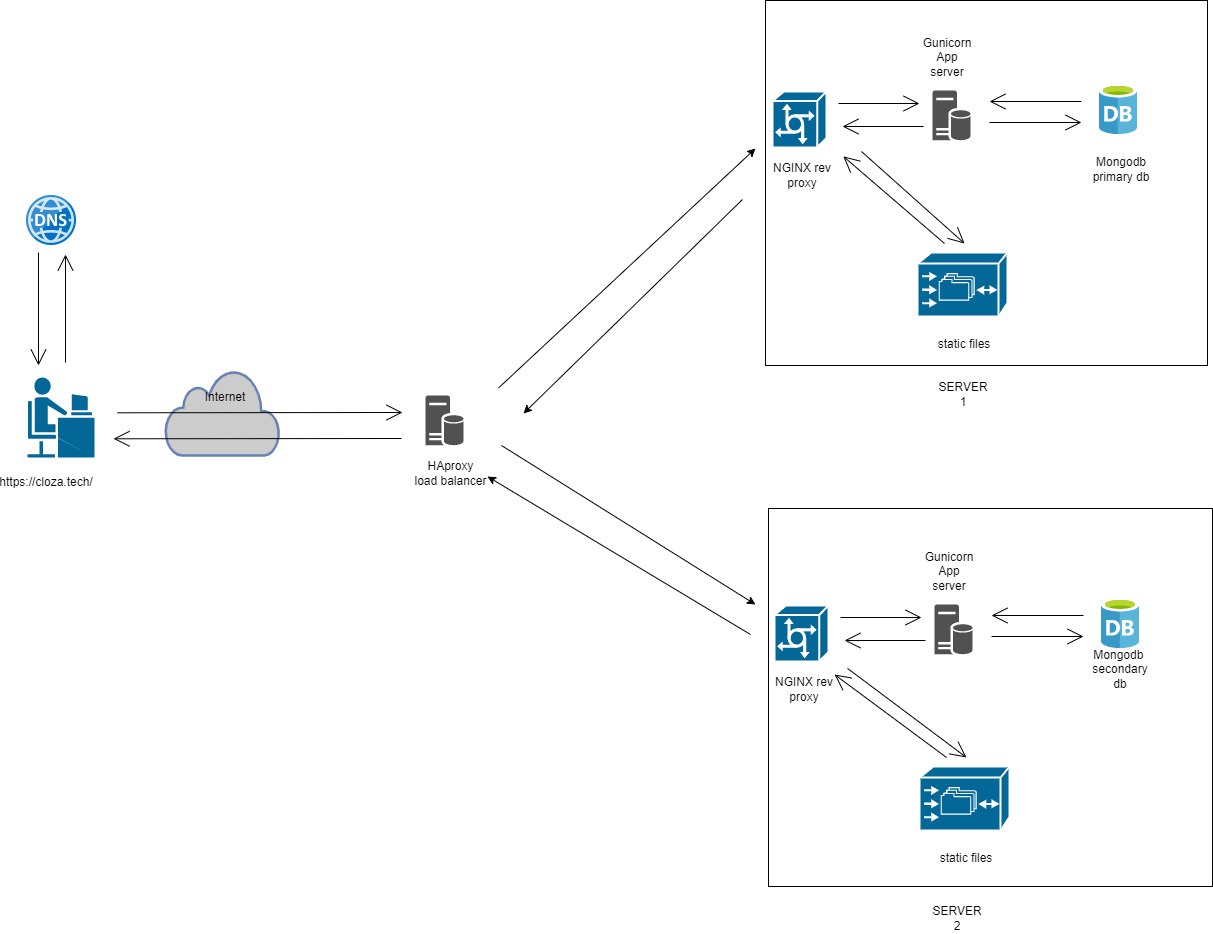

The diagram above was exported from draw.io. Its source (the exported page's mxGraphModel, read from the mxfile embedded in the PNG):
<mxGraphModel dx="1202" dy="439" grid="0" gridSize="10" guides="1" tooltips="1" connect="1" arrows="1" fold="1" page="0" pageScale="1" pageWidth="850" pageHeight="1100" math="0" shadow="0">
  <root>
    <mxCell id="0" />
    <mxCell id="1" parent="0" />
    <mxCell id="o49lJgZGIyLfJc3V-PZd-25" value="" style="rounded=0;whiteSpace=wrap;html=1;" parent="1" vertex="1">
      <mxGeometry x="566" y="760" width="444" height="378" as="geometry" />
    </mxCell>
    <mxCell id="o49lJgZGIyLfJc3V-PZd-24" value="" style="rounded=0;whiteSpace=wrap;html=1;" parent="1" vertex="1">
      <mxGeometry x="563" y="252" width="442" height="365" as="geometry" />
    </mxCell>
    <mxCell id="6v9fvIu1M_p9r53Do2dU-2" value="" style="sketch=0;aspect=fixed;html=1;points=[];align=center;image;fontSize=12;image=img/lib/mscae/Database_General.svg;hachureGap=4;" parent="1" vertex="1">
      <mxGeometry x="897" y="336" width="38" height="50" as="geometry" />
    </mxCell>
    <mxCell id="6v9fvIu1M_p9r53Do2dU-4" value="" style="sketch=0;pointerEvents=1;shadow=0;dashed=0;html=1;strokeColor=none;labelPosition=center;verticalLabelPosition=bottom;verticalAlign=top;align=center;fillColor=#515151;shape=mxgraph.mscae.enterprise.database_server;hachureGap=4;" parent="1" vertex="1">
      <mxGeometry x="730" y="342" width="38" height="50" as="geometry" />
    </mxCell>
    <mxCell id="6v9fvIu1M_p9r53Do2dU-5" value="" style="sketch=0;aspect=fixed;html=1;points=[];align=center;image;fontSize=12;image=img/lib/mscae/DNS.svg;hachureGap=4;" parent="1" vertex="1">
      <mxGeometry x="-176" y="447" width="50" height="50" as="geometry" />
    </mxCell>
    <mxCell id="6v9fvIu1M_p9r53Do2dU-7" value="" style="shape=mxgraph.cisco.people.androgenous_person;sketch=0;html=1;pointerEvents=1;dashed=0;fillColor=#036897;strokeColor=#ffffff;strokeWidth=2;verticalLabelPosition=bottom;verticalAlign=top;align=center;outlineConnect=0;hachureGap=4;" parent="1" vertex="1">
      <mxGeometry x="-176" y="628" width="69" height="82" as="geometry" />
    </mxCell>
    <mxCell id="6v9fvIu1M_p9r53Do2dU-8" value="" style="shape=mxgraph.cisco.servers.communications_server;sketch=0;html=1;pointerEvents=1;dashed=0;fillColor=#036897;strokeColor=#ffffff;strokeWidth=2;verticalLabelPosition=bottom;verticalAlign=top;align=center;outlineConnect=0;hachureGap=4;" parent="1" vertex="1">
      <mxGeometry x="570" y="343" width="54" height="56" as="geometry" />
    </mxCell>
    <mxCell id="6v9fvIu1M_p9r53Do2dU-27" value="" style="shape=mxgraph.cisco.storage.cisco_file_engine;sketch=0;html=1;pointerEvents=1;dashed=0;fillColor=#036897;strokeColor=#ffffff;strokeWidth=2;verticalLabelPosition=bottom;verticalAlign=top;align=center;outlineConnect=0;hachureGap=4;" parent="1" vertex="1">
      <mxGeometry x="715" y="504" width="90" height="64" as="geometry" />
    </mxCell>
    <mxCell id="6v9fvIu1M_p9r53Do2dU-31" value="" style="edgeStyle=none;orthogonalLoop=1;jettySize=auto;html=1;rounded=0;endArrow=open;startSize=14;endSize=14;sourcePerimeterSpacing=8;targetPerimeterSpacing=8;curved=1;" parent="1" edge="1">
      <mxGeometry width="120" relative="1" as="geometry">
        <mxPoint x="-164" y="504" as="sourcePoint" />
        <mxPoint x="-164" y="617" as="targetPoint" />
        <Array as="points" />
      </mxGeometry>
    </mxCell>
    <mxCell id="6v9fvIu1M_p9r53Do2dU-32" value="" style="edgeStyle=none;orthogonalLoop=1;jettySize=auto;html=1;rounded=0;endArrow=open;startSize=14;endSize=14;sourcePerimeterSpacing=8;targetPerimeterSpacing=8;curved=1;" parent="1" edge="1">
      <mxGeometry width="120" relative="1" as="geometry">
        <mxPoint x="-137" y="614" as="sourcePoint" />
        <mxPoint x="-137" y="506" as="targetPoint" />
        <Array as="points" />
      </mxGeometry>
    </mxCell>
    <mxCell id="6v9fvIu1M_p9r53Do2dU-33" value="" style="html=1;outlineConnect=0;fillColor=#CCCCCC;strokeColor=#6881B3;gradientColor=none;gradientDirection=north;strokeWidth=2;shape=mxgraph.networks.cloud;fontColor=#ffffff;hachureGap=4;" parent="1" vertex="1">
      <mxGeometry x="-37" y="621" width="114" height="86" as="geometry" />
    </mxCell>
    <mxCell id="6v9fvIu1M_p9r53Do2dU-34" value="" style="edgeStyle=none;orthogonalLoop=1;jettySize=auto;html=1;rounded=0;endArrow=open;startSize=14;endSize=14;sourcePerimeterSpacing=8;targetPerimeterSpacing=8;curved=1;" parent="1" edge="1">
      <mxGeometry width="120" relative="1" as="geometry">
        <mxPoint x="-85" y="664.29" as="sourcePoint" />
        <mxPoint x="200" y="664" as="targetPoint" />
        <Array as="points" />
      </mxGeometry>
    </mxCell>
    <mxCell id="6v9fvIu1M_p9r53Do2dU-35" value="" style="edgeStyle=none;orthogonalLoop=1;jettySize=auto;html=1;rounded=0;endArrow=open;startSize=14;endSize=14;sourcePerimeterSpacing=8;targetPerimeterSpacing=8;curved=1;" parent="1" edge="1">
      <mxGeometry width="120" relative="1" as="geometry">
        <mxPoint x="199" y="690" as="sourcePoint" />
        <mxPoint x="-89" y="690.29" as="targetPoint" />
        <Array as="points" />
      </mxGeometry>
    </mxCell>
    <mxCell id="6v9fvIu1M_p9r53Do2dU-49" value="" style="edgeStyle=none;orthogonalLoop=1;jettySize=auto;html=1;rounded=0;endArrow=open;startSize=14;endSize=14;sourcePerimeterSpacing=8;targetPerimeterSpacing=8;curved=1;" parent="1" edge="1">
      <mxGeometry width="120" relative="1" as="geometry">
        <mxPoint x="636" y="355" as="sourcePoint" />
        <mxPoint x="717" y="355" as="targetPoint" />
        <Array as="points" />
      </mxGeometry>
    </mxCell>
    <mxCell id="6v9fvIu1M_p9r53Do2dU-50" value="" style="edgeStyle=none;orthogonalLoop=1;jettySize=auto;html=1;rounded=0;endArrow=open;startSize=14;endSize=14;sourcePerimeterSpacing=8;targetPerimeterSpacing=8;curved=1;" parent="1" edge="1">
      <mxGeometry width="120" relative="1" as="geometry">
        <mxPoint x="721" y="378" as="sourcePoint" />
        <mxPoint x="640" y="378" as="targetPoint" />
        <Array as="points" />
      </mxGeometry>
    </mxCell>
    <mxCell id="6v9fvIu1M_p9r53Do2dU-51" value="" style="edgeStyle=none;orthogonalLoop=1;jettySize=auto;html=1;rounded=0;endArrow=open;startSize=14;endSize=14;sourcePerimeterSpacing=8;targetPerimeterSpacing=8;curved=1;entryX=0.176;entryY=0.427;entryDx=0;entryDy=0;entryPerimeter=0;" parent="1" target="o49lJgZGIyLfJc3V-PZd-24" edge="1">
      <mxGeometry width="120" relative="1" as="geometry">
        <mxPoint x="742" y="495" as="sourcePoint" />
        <mxPoint x="742" y="403" as="targetPoint" />
        <Array as="points" />
      </mxGeometry>
    </mxCell>
    <mxCell id="6v9fvIu1M_p9r53Do2dU-54" value="" style="edgeStyle=none;orthogonalLoop=1;jettySize=auto;html=1;rounded=0;endArrow=open;startSize=14;endSize=14;sourcePerimeterSpacing=8;targetPerimeterSpacing=8;curved=1;" parent="1" edge="1">
      <mxGeometry width="120" relative="1" as="geometry">
        <mxPoint x="659" y="403" as="sourcePoint" />
        <mxPoint x="762" y="495" as="targetPoint" />
        <Array as="points" />
      </mxGeometry>
    </mxCell>
    <mxCell id="6v9fvIu1M_p9r53Do2dU-55" value="" style="edgeStyle=none;orthogonalLoop=1;jettySize=auto;html=1;rounded=0;endArrow=open;startSize=14;endSize=14;sourcePerimeterSpacing=8;targetPerimeterSpacing=8;curved=1;" parent="1" edge="1">
      <mxGeometry width="120" relative="1" as="geometry">
        <mxPoint x="879" y="353" as="sourcePoint" />
        <mxPoint x="787" y="353" as="targetPoint" />
        <Array as="points" />
      </mxGeometry>
    </mxCell>
    <mxCell id="6v9fvIu1M_p9r53Do2dU-56" value="" style="edgeStyle=none;orthogonalLoop=1;jettySize=auto;html=1;rounded=0;endArrow=open;startSize=14;endSize=14;sourcePerimeterSpacing=8;targetPerimeterSpacing=8;curved=1;" parent="1" edge="1">
      <mxGeometry width="120" relative="1" as="geometry">
        <mxPoint x="787" y="374" as="sourcePoint" />
        <mxPoint x="879" y="374" as="targetPoint" />
        <Array as="points" />
      </mxGeometry>
    </mxCell>
    <mxCell id="6v9fvIu1M_p9r53Do2dU-64" value="NGINX rev&lt;br&gt;proxy" style="text;strokeColor=none;fillColor=none;html=1;align=center;verticalAlign=middle;whiteSpace=wrap;rounded=0;hachureGap=4;" parent="1" vertex="1">
      <mxGeometry x="570" y="412" width="60" height="30" as="geometry" />
    </mxCell>
    <mxCell id="6v9fvIu1M_p9r53Do2dU-65" value="Gunicorn App server" style="text;strokeColor=none;fillColor=none;html=1;align=center;verticalAlign=middle;whiteSpace=wrap;rounded=0;hachureGap=4;" parent="1" vertex="1">
      <mxGeometry x="715" y="294" width="60" height="30" as="geometry" />
    </mxCell>
    <mxCell id="6v9fvIu1M_p9r53Do2dU-66" value="Mongodb&lt;br&gt;primary db" style="text;strokeColor=none;fillColor=none;html=1;align=center;verticalAlign=middle;whiteSpace=wrap;rounded=0;hachureGap=4;" parent="1" vertex="1">
      <mxGeometry x="888.5" y="406" width="60" height="30" as="geometry" />
    </mxCell>
    <mxCell id="6v9fvIu1M_p9r53Do2dU-67" value="static files" style="text;strokeColor=none;fillColor=none;html=1;align=center;verticalAlign=middle;whiteSpace=wrap;rounded=0;hachureGap=4;" parent="1" vertex="1">
      <mxGeometry x="732" y="581" width="60" height="30" as="geometry" />
    </mxCell>
    <mxCell id="6v9fvIu1M_p9r53Do2dU-69" value="SERVER&lt;br&gt;1" style="text;strokeColor=none;fillColor=none;html=1;align=center;verticalAlign=middle;whiteSpace=wrap;rounded=0;hachureGap=4;" parent="1" vertex="1">
      <mxGeometry x="731" y="631" width="60" height="30" as="geometry" />
    </mxCell>
    <mxCell id="o49lJgZGIyLfJc3V-PZd-1" value="" style="sketch=0;aspect=fixed;html=1;points=[];align=center;image;fontSize=12;image=img/lib/mscae/Database_General.svg;hachureGap=4;" parent="1" vertex="1">
      <mxGeometry x="899" y="850" width="38" height="50" as="geometry" />
    </mxCell>
    <mxCell id="o49lJgZGIyLfJc3V-PZd-2" value="" style="sketch=0;pointerEvents=1;shadow=0;dashed=0;html=1;strokeColor=none;labelPosition=center;verticalLabelPosition=bottom;verticalAlign=top;align=center;fillColor=#515151;shape=mxgraph.mscae.enterprise.database_server;hachureGap=4;" parent="1" vertex="1">
      <mxGeometry x="732" y="856" width="38" height="50" as="geometry" />
    </mxCell>
    <mxCell id="o49lJgZGIyLfJc3V-PZd-3" value="" style="shape=mxgraph.cisco.servers.communications_server;sketch=0;html=1;pointerEvents=1;dashed=0;fillColor=#036897;strokeColor=#ffffff;strokeWidth=2;verticalLabelPosition=bottom;verticalAlign=top;align=center;outlineConnect=0;hachureGap=4;" parent="1" vertex="1">
      <mxGeometry x="572" y="857" width="54" height="56" as="geometry" />
    </mxCell>
    <mxCell id="o49lJgZGIyLfJc3V-PZd-4" value="" style="shape=mxgraph.cisco.storage.cisco_file_engine;sketch=0;html=1;pointerEvents=1;dashed=0;fillColor=#036897;strokeColor=#ffffff;strokeWidth=2;verticalLabelPosition=bottom;verticalAlign=top;align=center;outlineConnect=0;hachureGap=4;" parent="1" vertex="1">
      <mxGeometry x="717" y="1018" width="90" height="64" as="geometry" />
    </mxCell>
    <mxCell id="o49lJgZGIyLfJc3V-PZd-5" value="" style="edgeStyle=none;orthogonalLoop=1;jettySize=auto;html=1;rounded=0;endArrow=open;startSize=14;endSize=14;sourcePerimeterSpacing=8;targetPerimeterSpacing=8;curved=1;" parent="1" edge="1">
      <mxGeometry width="120" relative="1" as="geometry">
        <mxPoint x="638" y="869" as="sourcePoint" />
        <mxPoint x="719" y="869" as="targetPoint" />
        <Array as="points" />
      </mxGeometry>
    </mxCell>
    <mxCell id="o49lJgZGIyLfJc3V-PZd-6" value="" style="edgeStyle=none;orthogonalLoop=1;jettySize=auto;html=1;rounded=0;endArrow=open;startSize=14;endSize=14;sourcePerimeterSpacing=8;targetPerimeterSpacing=8;curved=1;" parent="1" edge="1">
      <mxGeometry width="120" relative="1" as="geometry">
        <mxPoint x="723" y="892" as="sourcePoint" />
        <mxPoint x="642" y="892" as="targetPoint" />
        <Array as="points" />
      </mxGeometry>
    </mxCell>
    <mxCell id="o49lJgZGIyLfJc3V-PZd-7" value="" style="edgeStyle=none;orthogonalLoop=1;jettySize=auto;html=1;rounded=0;endArrow=open;startSize=14;endSize=14;sourcePerimeterSpacing=8;targetPerimeterSpacing=8;curved=1;entryX=1;entryY=0;entryDx=0;entryDy=0;" parent="1" target="o49lJgZGIyLfJc3V-PZd-11" edge="1">
      <mxGeometry width="120" relative="1" as="geometry">
        <mxPoint x="744" y="1009" as="sourcePoint" />
        <mxPoint x="744" y="917" as="targetPoint" />
        <Array as="points" />
      </mxGeometry>
    </mxCell>
    <mxCell id="o49lJgZGIyLfJc3V-PZd-8" value="" style="edgeStyle=none;orthogonalLoop=1;jettySize=auto;html=1;rounded=0;endArrow=open;startSize=14;endSize=14;sourcePerimeterSpacing=8;targetPerimeterSpacing=8;curved=1;exitX=0.178;exitY=0.423;exitDx=0;exitDy=0;exitPerimeter=0;" parent="1" source="o49lJgZGIyLfJc3V-PZd-25" edge="1">
      <mxGeometry width="120" relative="1" as="geometry">
        <mxPoint x="764" y="917" as="sourcePoint" />
        <mxPoint x="764" y="1009" as="targetPoint" />
        <Array as="points" />
      </mxGeometry>
    </mxCell>
    <mxCell id="o49lJgZGIyLfJc3V-PZd-9" value="" style="edgeStyle=none;orthogonalLoop=1;jettySize=auto;html=1;rounded=0;endArrow=open;startSize=14;endSize=14;sourcePerimeterSpacing=8;targetPerimeterSpacing=8;curved=1;" parent="1" edge="1">
      <mxGeometry width="120" relative="1" as="geometry">
        <mxPoint x="881" y="867" as="sourcePoint" />
        <mxPoint x="789" y="867" as="targetPoint" />
        <Array as="points" />
      </mxGeometry>
    </mxCell>
    <mxCell id="o49lJgZGIyLfJc3V-PZd-10" value="" style="edgeStyle=none;orthogonalLoop=1;jettySize=auto;html=1;rounded=0;endArrow=open;startSize=14;endSize=14;sourcePerimeterSpacing=8;targetPerimeterSpacing=8;curved=1;" parent="1" edge="1">
      <mxGeometry width="120" relative="1" as="geometry">
        <mxPoint x="789" y="888" as="sourcePoint" />
        <mxPoint x="881" y="888" as="targetPoint" />
        <Array as="points" />
      </mxGeometry>
    </mxCell>
    <mxCell id="o49lJgZGIyLfJc3V-PZd-11" value="NGINX rev proxy" style="text;strokeColor=none;fillColor=none;html=1;align=center;verticalAlign=middle;whiteSpace=wrap;rounded=0;hachureGap=4;" parent="1" vertex="1">
      <mxGeometry x="572" y="926" width="60" height="30" as="geometry" />
    </mxCell>
    <mxCell id="o49lJgZGIyLfJc3V-PZd-12" value="Gunicorn&lt;br&gt;App server" style="text;strokeColor=none;fillColor=none;html=1;align=center;verticalAlign=middle;whiteSpace=wrap;rounded=0;hachureGap=4;" parent="1" vertex="1">
      <mxGeometry x="717" y="808" width="60" height="30" as="geometry" />
    </mxCell>
    <mxCell id="o49lJgZGIyLfJc3V-PZd-13" value="Mongodb&amp;nbsp;&lt;br&gt;secondary db" style="text;strokeColor=none;fillColor=none;html=1;align=center;verticalAlign=middle;whiteSpace=wrap;rounded=0;hachureGap=4;" parent="1" vertex="1">
      <mxGeometry x="888" y="906" width="60" height="30" as="geometry" />
    </mxCell>
    <mxCell id="o49lJgZGIyLfJc3V-PZd-14" value="static files" style="text;strokeColor=none;fillColor=none;html=1;align=center;verticalAlign=middle;whiteSpace=wrap;rounded=0;hachureGap=4;" parent="1" vertex="1">
      <mxGeometry x="734" y="1095" width="60" height="30" as="geometry" />
    </mxCell>
    <mxCell id="o49lJgZGIyLfJc3V-PZd-16" value="SERVER 2" style="text;strokeColor=none;fillColor=none;html=1;align=center;verticalAlign=middle;whiteSpace=wrap;rounded=0;hachureGap=4;" parent="1" vertex="1">
      <mxGeometry x="724.5" y="1155" width="60" height="30" as="geometry" />
    </mxCell>
    <mxCell id="o49lJgZGIyLfJc3V-PZd-17" value="" style="sketch=0;pointerEvents=1;shadow=0;dashed=0;html=1;strokeColor=none;labelPosition=center;verticalLabelPosition=bottom;verticalAlign=top;align=center;fillColor=#515151;shape=mxgraph.mscae.enterprise.database_server;hachureGap=4;" parent="1" vertex="1">
      <mxGeometry x="223" y="647" width="38" height="50" as="geometry" />
    </mxCell>
    <mxCell id="o49lJgZGIyLfJc3V-PZd-19" value="HAproxy &lt;br&gt;load balancer" style="text;html=1;resizable=0;autosize=1;align=center;verticalAlign=middle;points=[];fillColor=none;strokeColor=none;rounded=0;" parent="1" vertex="1">
      <mxGeometry x="203" y="704" width="90" height="41" as="geometry" />
    </mxCell>
    <mxCell id="o49lJgZGIyLfJc3V-PZd-20" value="" style="endArrow=classic;html=1;rounded=0;" parent="1" edge="1">
      <mxGeometry width="50" height="50" relative="1" as="geometry">
        <mxPoint x="296" y="639.5" as="sourcePoint" />
        <mxPoint x="553" y="400" as="targetPoint" />
      </mxGeometry>
    </mxCell>
    <mxCell id="o49lJgZGIyLfJc3V-PZd-21" value="" style="endArrow=classic;html=1;rounded=0;" parent="1" edge="1">
      <mxGeometry width="50" height="50" relative="1" as="geometry">
        <mxPoint x="540" y="451" as="sourcePoint" />
        <mxPoint x="321" y="665" as="targetPoint" />
      </mxGeometry>
    </mxCell>
    <mxCell id="o49lJgZGIyLfJc3V-PZd-22" value="" style="endArrow=classic;html=1;rounded=0;" parent="1" edge="1">
      <mxGeometry width="50" height="50" relative="1" as="geometry">
        <mxPoint x="548" y="886" as="sourcePoint" />
        <mxPoint x="285" y="728" as="targetPoint" />
      </mxGeometry>
    </mxCell>
    <mxCell id="o49lJgZGIyLfJc3V-PZd-23" value="" style="endArrow=classic;html=1;rounded=0;" parent="1" edge="1">
      <mxGeometry width="50" height="50" relative="1" as="geometry">
        <mxPoint x="299" y="697" as="sourcePoint" />
        <mxPoint x="553" y="856" as="targetPoint" />
      </mxGeometry>
    </mxCell>
    <mxCell id="LHCJldsHaT-g4TMAPdqP-2" value="https://cloza.tech/" style="text;html=1;strokeColor=none;fillColor=none;align=center;verticalAlign=middle;whiteSpace=wrap;rounded=0;" parent="1" vertex="1">
      <mxGeometry x="-186" y="719" width="60" height="30" as="geometry" />
    </mxCell>
    <mxCell id="LHCJldsHaT-g4TMAPdqP-3" value="Internet" style="text;html=1;strokeColor=none;fillColor=none;align=center;verticalAlign=middle;whiteSpace=wrap;rounded=0;" parent="1" vertex="1">
      <mxGeometry x="-7" y="634" width="60" height="30" as="geometry" />
    </mxCell>
  </root>
</mxGraphModel>